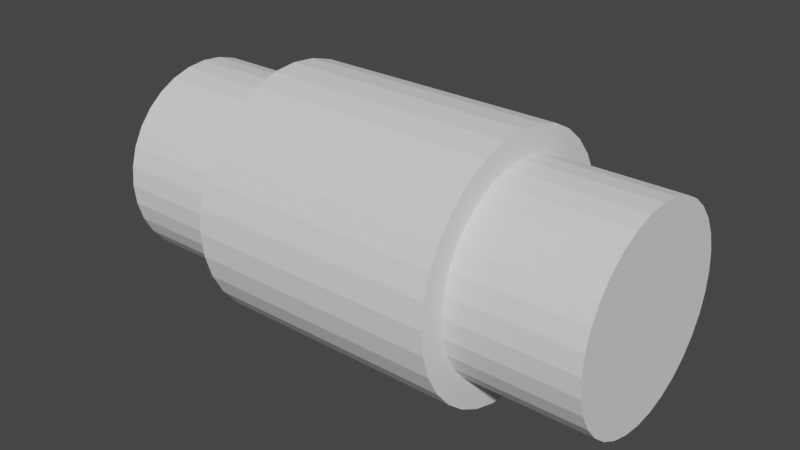 # Source: Motor.blend  (saved by Blender 2.91.10; exported with 4.5.12 LTS)
import bpy
from mathutils import Matrix  # noqa: F401  (used for matrix-valued properties, if any)

bpy.ops.wm.read_factory_settings(use_empty=True)
scene = bpy.context.scene
scene.name = 'Scene'

# ---- collections
col_collection = bpy.data.collections.new('Collection'); scene.collection.children.link(col_collection)

# ---- world
world_world = bpy.data.worlds.new('World'); scene.world = world_world
world_world.use_nodes = True; world_world.node_tree.nodes.clear()
_N = world_world.node_tree.nodes; _L = world_world.node_tree.links
n0 = _N.new('ShaderNodeOutputWorld'); n0.name = 'World Output'; n0.location = (300, 300)
n1 = _N.new('ShaderNodeBackground'); n1.name = 'Background'; n1.location = (10, 300)
n1.inputs[0].default_value = (0.05088, 0.05088, 0.05088, 1.0)
_L.new(n1.outputs[0], n0.inputs[0])
n0.is_active_output = True
world_world.color = (0.05088, 0.05088, 0.05088)
world_world.use_sun_shadow = False
world_world.sun_shadow_jitter_overblur = 0.0

# ---- meshes
me_cylinder = bpy.data.meshes.new('Cylinder')
me_cylinder.from_pydata([(0.0, 1.0, -1.0), (0.0, 1.0, 1.0), (0.1951, 0.9808, -1.0), (0.1951, 0.9808, 1.0), (0.3827, 0.9239, -1.0), (0.3827, 0.9239, 1.0), (0.5556, 0.8315, -1.0), (0.5556, 0.8315, 1.0), (0.7071, 0.7071, -1.0), (0.7071, 0.7071, 1.0), (0.8315, 0.5556, -1.0), (0.8315, 0.5556, 1.0), (0.9239, 0.3827, -1.0), (0.9239, 0.3827, 1.0), (0.9808, 0.1951, -1.0), (0.9808, 0.1951, 1.0), (1.0, 7.55e-08, -1.0), (1.0, 7.55e-08, 1.0), (0.9808, -0.1951, -1.0), (0.9808, -0.1951, 1.0), (0.9239, -0.3827, -1.0), (0.9239, -0.3827, 1.0), (0.8315, -0.5556, -1.0), (0.8315, -0.5556, 1.0), (0.7071, -0.7071, -1.0), (0.7071, -0.7071, 1.0), (0.5556, -0.8315, -1.0), (0.5556, -0.8315, 1.0), (0.3827, -0.9239, -1.0), (0.3827, -0.9239, 1.0), (0.1951, -0.9808, -1.0), (0.1951, -0.9808, 1.0), (-3.258e-07, -1.0, -1.0), (-3.258e-07, -1.0, 1.0), (-0.1951, -0.9808, -1.0), (-0.1951, -0.9808, 1.0), (-0.3827, -0.9239, -1.0), (-0.3827, -0.9239, 1.0), (-0.5556, -0.8315, -1.0), (-0.5556, -0.8315, 1.0), (-0.7071, -0.7071, -1.0), (-0.7071, -0.7071, 1.0), (-0.8315, -0.5556, -1.0), (-0.8315, -0.5556, 1.0), (-0.9239, -0.3827, -1.0), (-0.9239, -0.3827, 1.0), (-0.9808, -0.1951, -1.0), (-0.9808, -0.1951, 1.0), (-1.0, 9.656e-07, -1.0), (-1.0, 9.656e-07, 1.0), (-0.9808, 0.1951, -1.0), (-0.9808, 0.1951, 1.0), (-0.9239, 0.3827, -1.0), (-0.9239, 0.3827, 1.0), (-0.8315, 0.5556, -1.0), (-0.8315, 0.5556, 1.0), (-0.7071, 0.7071, -1.0), (-0.7071, 0.7071, 1.0), (-0.5556, 0.8315, -1.0), (-0.5556, 0.8315, 1.0), (-0.3827, 0.9239, -1.0), (-0.3827, 0.9239, 1.0), (-0.1951, 0.9808, -1.0), (-0.1951, 0.9808, 1.0)], [], [(0, 1, 3, 2), (2, 3, 5, 4), (4, 5, 7, 6), (6, 7, 9, 8), (8, 9, 11, 10), (10, 11, 13, 12), (12, 13, 15, 14), (14, 15, 17, 16), (16, 17, 19, 18), (18, 19, 21, 20), (20, 21, 23, 22), (22, 23, 25, 24), (24, 25, 27, 26), (26, 27, 29, 28), (28, 29, 31, 30), (30, 31, 33, 32), (32, 33, 35, 34), (34, 35, 37, 36), (36, 37, 39, 38), (38, 39, 41, 40), (40, 41, 43, 42), (42, 43, 45, 44), (44, 45, 47, 46), (46, 47, 49, 48), (48, 49, 51, 50), (50, 51, 53, 52), (52, 53, 55, 54), (54, 55, 57, 56), (56, 57, 59, 58), (58, 59, 61, 60), (3, 1, 63, 61, 59, 57, 55, 53, 51, 49, 47, 45, 43, 41, 39, 37, 35, 33, 31, 29, 27, 25, 23, 21, 19, 17, 15, 13, 11, 9, 7, 5), (60, 61, 63, 62), (62, 63, 1, 0), (0, 2, 4, 6, 8, 10, 12, 14, 16, 18, 20, 22, 24, 26, 28, 30, 32, 34, 36, 38, 40, 42, 44, 46, 48, 50, 52, 54, 56, 58, 60, 62)])
_uv = me_cylinder.uv_layers.new(name='UVMap')
_uv.uv.foreach_set('vector', [1.0, 0.5, 1.0, 1.0, 0.9688, 1.0, 0.9688, 0.5, 0.9688, 0.5, 0.9688, 1.0, 0.9375, 1.0, 0.9375, 0.5, 0.9375, 0.5, 0.9375, 1.0, 0.9062, 1.0, 0.9062, 0.5, 0.9062, 0.5, 0.9062, 1.0, 0.875, 1.0, 0.875, 0.5, 0.875, 0.5, 0.875, 1.0, 0.8438, 1.0, 0.8438, 0.5, 0.8438, 0.5, 0.8438, 1.0, 0.8125, 1.0, 0.8125, 0.5, 0.8125, 0.5, 0.8125, 1.0, 0.7812, 1.0, 0.7812, 0.5, 0.7812, 0.5, 0.7812, 1.0, 0.75, 1.0, 0.75, 0.5, 0.75, 0.5, 0.75, 1.0, 0.7188, 1.0, 0.7188, 0.5, 0.7188, 0.5, 0.7188, 1.0, 0.6875, 1.0, 0.6875, 0.5, 0.6875, 0.5, 0.6875, 1.0, 0.6562, 1.0, 0.6562, 0.5, 0.6562, 0.5, 0.6562, 1.0, 0.625, 1.0, 0.625, 0.5, 0.625, 0.5, 0.625, 1.0, 0.5938, 1.0, 0.5938, 0.5, 0.5938, 0.5, 0.5938, 1.0, 0.5625, 1.0, 0.5625, 0.5, 0.5625, 0.5, 0.5625, 1.0, 0.5312, 1.0, 0.5312, 0.5, 0.5312, 0.5, 0.5312, 1.0, 0.5, 1.0, 0.5, 0.5, 0.5, 0.5, 0.5, 1.0, 0.4688, 1.0, 0.4688, 0.5, 0.4688, 0.5, 0.4688, 1.0, 0.4375, 1.0, 0.4375, 0.5, 0.4375, 0.5, 0.4375, 1.0, 0.4062, 1.0, 0.4062, 0.5, 0.4062, 0.5, 0.4062, 1.0, 0.375, 1.0, 0.375, 0.5, 0.375, 0.5, 0.375, 1.0, 0.3438, 1.0, 0.3438, 0.5, 0.3438, 0.5, 0.3438, 1.0, 0.3125, 1.0, 0.3125, 0.5, 0.3125, 0.5, 0.3125, 1.0, 0.2812, 1.0, 0.2812, 0.5, 0.2812, 0.5, 0.2812, 1.0, 0.25, 1.0, 0.25, 0.5, 0.25, 0.5, 0.25, 1.0, 0.2188, 1.0, 0.2188, 0.5, 0.2188, 0.5, 0.2188, 1.0, 0.1875, 1.0, 0.1875, 0.5, 0.1875, 0.5, 0.1875, 1.0, 0.1562, 1.0, 0.1562, 0.5, 0.1562, 0.5, 0.1562, 1.0, 0.125, 1.0, 0.125, 0.5, 0.125, 0.5, 0.125, 1.0, 0.09375, 1.0, 0.09375, 0.5, 0.09375, 0.5, 0.09375, 1.0, 0.0625, 1.0, 0.0625, 0.5, 0.2968, 0.4854, 0.25, 0.49, 0.2032, 0.4854, 0.1582, 0.4717, 0.1167, 0.4496, 0.08029, 0.4197, 0.05045, 0.3833, 0.02827, 0.3418, 0.01461, 0.2968, 0.01, 0.25, 0.01461, 0.2032, 0.02827, 0.1582, 0.05045, 0.1167, 0.08029, 0.08029, 0.1167, 0.05045, 0.1582, 0.02827, 0.2032, 0.01461, 0.25, 0.01, 0.2968, 0.01461, 0.3418, 0.02827, 0.3833, 0.05045, 0.4197, 0.08029, 0.4496, 0.1167, 0.4717, 0.1582, 0.4854, 0.2032, 0.49, 0.25, 0.4854, 0.2968, 0.4717, 0.3418, 0.4496, 0.3833, 0.4197, 0.4197, 0.3833, 0.4496, 0.3418, 0.4717, 0.0625, 0.5, 0.0625, 1.0, 0.03125, 1.0, 0.03125, 0.5, 0.03125, 0.5, 0.03125, 1.0, 0.0, 1.0, 0.0, 0.5, 0.75, 0.49, 0.7968, 0.4854, 0.8418, 0.4717, 0.8833, 0.4496, 0.9197, 0.4197, 0.9496, 0.3833, 0.9717, 0.3418, 0.9854, 0.2968, 0.99, 0.25, 0.9854, 0.2032, 0.9717, 0.1582, 0.9496, 0.1167, 0.9197, 0.08029, 0.8833, 0.05045, 0.8418, 0.02827, 0.7968, 0.01461, 0.75, 0.01, 0.7032, 0.01461, 0.6582, 0.02827, 0.6167, 0.05045, 0.5803, 0.08029, 0.5504, 0.1167, 0.5283, 0.1582, 0.5146, 0.2032, 0.51, 0.25, 0.5146, 0.2968, 0.5283, 0.3418, 0.5504, 0.3833, 0.5803, 0.4197, 0.6167, 0.4496, 0.6582, 0.4717, 0.7032, 0.4854])
me_cylinder.use_remesh_fix_poles = True
me_cylinder.use_remesh_preserve_attributes = False
me_cylinder.use_mirror_vertex_groups = False
me_cylinder.update()
me_cylinder_001 = bpy.data.meshes.new('Cylinder.001')
me_cylinder_001.from_pydata([(0.0, 1.0, -1.0), (0.0, 1.0, 1.0), (0.1951, 0.9808, -1.0), (0.1951, 0.9808, 1.0), (0.3827, 0.9239, -1.0), (0.3827, 0.9239, 1.0), (0.5556, 0.8315, -1.0), (0.5556, 0.8315, 1.0), (0.7071, 0.7071, -1.0), (0.7071, 0.7071, 1.0), (0.8315, 0.5556, -1.0), (0.8315, 0.5556, 1.0), (0.9239, 0.3827, -1.0), (0.9239, 0.3827, 1.0), (0.9808, 0.1951, -1.0), (0.9808, 0.1951, 1.0), (1.0, 7.55e-08, -1.0), (1.0, 7.55e-08, 1.0), (0.9808, -0.1951, -1.0), (0.9808, -0.1951, 1.0), (0.9239, -0.3827, -1.0), (0.9239, -0.3827, 1.0), (0.8315, -0.5556, -1.0), (0.8315, -0.5556, 1.0), (0.7071, -0.7071, -1.0), (0.7071, -0.7071, 1.0), (0.5556, -0.8315, -1.0), (0.5556, -0.8315, 1.0), (0.3827, -0.9239, -1.0), (0.3827, -0.9239, 1.0), (0.1951, -0.9808, -1.0), (0.1951, -0.9808, 1.0), (-3.258e-07, -1.0, -1.0), (-3.258e-07, -1.0, 1.0), (-0.1951, -0.9808, -1.0), (-0.1951, -0.9808, 1.0), (-0.3827, -0.9239, -1.0), (-0.3827, -0.9239, 1.0), (-0.5556, -0.8315, -1.0), (-0.5556, -0.8315, 1.0), (-0.7071, -0.7071, -1.0), (-0.7071, -0.7071, 1.0), (-0.8315, -0.5556, -1.0), (-0.8315, -0.5556, 1.0), (-0.9239, -0.3827, -1.0), (-0.9239, -0.3827, 1.0), (-0.9808, -0.1951, -1.0), (-0.9808, -0.1951, 1.0), (-1.0, 9.656e-07, -1.0), (-1.0, 9.656e-07, 1.0), (-0.9808, 0.1951, -1.0), (-0.9808, 0.1951, 1.0), (-0.9239, 0.3827, -1.0), (-0.9239, 0.3827, 1.0), (-0.8315, 0.5556, -1.0), (-0.8315, 0.5556, 1.0), (-0.7071, 0.7071, -1.0), (-0.7071, 0.7071, 1.0), (-0.5556, 0.8315, -1.0), (-0.5556, 0.8315, 1.0), (-0.3827, 0.9239, -1.0), (-0.3827, 0.9239, 1.0), (-0.1951, 0.9808, -1.0), (-0.1951, 0.9808, 1.0)], [], [(0, 1, 3, 2), (2, 3, 5, 4), (4, 5, 7, 6), (6, 7, 9, 8), (8, 9, 11, 10), (10, 11, 13, 12), (12, 13, 15, 14), (14, 15, 17, 16), (16, 17, 19, 18), (18, 19, 21, 20), (20, 21, 23, 22), (22, 23, 25, 24), (24, 25, 27, 26), (26, 27, 29, 28), (28, 29, 31, 30), (30, 31, 33, 32), (32, 33, 35, 34), (34, 35, 37, 36), (36, 37, 39, 38), (38, 39, 41, 40), (40, 41, 43, 42), (42, 43, 45, 44), (44, 45, 47, 46), (46, 47, 49, 48), (48, 49, 51, 50), (50, 51, 53, 52), (52, 53, 55, 54), (54, 55, 57, 56), (56, 57, 59, 58), (58, 59, 61, 60), (3, 1, 63, 61, 59, 57, 55, 53, 51, 49, 47, 45, 43, 41, 39, 37, 35, 33, 31, 29, 27, 25, 23, 21, 19, 17, 15, 13, 11, 9, 7, 5), (60, 61, 63, 62), (62, 63, 1, 0), (0, 2, 4, 6, 8, 10, 12, 14, 16, 18, 20, 22, 24, 26, 28, 30, 32, 34, 36, 38, 40, 42, 44, 46, 48, 50, 52, 54, 56, 58, 60, 62)])
_uv = me_cylinder_001.uv_layers.new(name='UVMap')
_uv.uv.foreach_set('vector', [1.0, 0.5, 1.0, 1.0, 0.9688, 1.0, 0.9688, 0.5, 0.9688, 0.5, 0.9688, 1.0, 0.9375, 1.0, 0.9375, 0.5, 0.9375, 0.5, 0.9375, 1.0, 0.9062, 1.0, 0.9062, 0.5, 0.9062, 0.5, 0.9062, 1.0, 0.875, 1.0, 0.875, 0.5, 0.875, 0.5, 0.875, 1.0, 0.8438, 1.0, 0.8438, 0.5, 0.8438, 0.5, 0.8438, 1.0, 0.8125, 1.0, 0.8125, 0.5, 0.8125, 0.5, 0.8125, 1.0, 0.7812, 1.0, 0.7812, 0.5, 0.7812, 0.5, 0.7812, 1.0, 0.75, 1.0, 0.75, 0.5, 0.75, 0.5, 0.75, 1.0, 0.7188, 1.0, 0.7188, 0.5, 0.7188, 0.5, 0.7188, 1.0, 0.6875, 1.0, 0.6875, 0.5, 0.6875, 0.5, 0.6875, 1.0, 0.6562, 1.0, 0.6562, 0.5, 0.6562, 0.5, 0.6562, 1.0, 0.625, 1.0, 0.625, 0.5, 0.625, 0.5, 0.625, 1.0, 0.5938, 1.0, 0.5938, 0.5, 0.5938, 0.5, 0.5938, 1.0, 0.5625, 1.0, 0.5625, 0.5, 0.5625, 0.5, 0.5625, 1.0, 0.5312, 1.0, 0.5312, 0.5, 0.5312, 0.5, 0.5312, 1.0, 0.5, 1.0, 0.5, 0.5, 0.5, 0.5, 0.5, 1.0, 0.4688, 1.0, 0.4688, 0.5, 0.4688, 0.5, 0.4688, 1.0, 0.4375, 1.0, 0.4375, 0.5, 0.4375, 0.5, 0.4375, 1.0, 0.4062, 1.0, 0.4062, 0.5, 0.4062, 0.5, 0.4062, 1.0, 0.375, 1.0, 0.375, 0.5, 0.375, 0.5, 0.375, 1.0, 0.3438, 1.0, 0.3438, 0.5, 0.3438, 0.5, 0.3438, 1.0, 0.3125, 1.0, 0.3125, 0.5, 0.3125, 0.5, 0.3125, 1.0, 0.2812, 1.0, 0.2812, 0.5, 0.2812, 0.5, 0.2812, 1.0, 0.25, 1.0, 0.25, 0.5, 0.25, 0.5, 0.25, 1.0, 0.2188, 1.0, 0.2188, 0.5, 0.2188, 0.5, 0.2188, 1.0, 0.1875, 1.0, 0.1875, 0.5, 0.1875, 0.5, 0.1875, 1.0, 0.1562, 1.0, 0.1562, 0.5, 0.1562, 0.5, 0.1562, 1.0, 0.125, 1.0, 0.125, 0.5, 0.125, 0.5, 0.125, 1.0, 0.09375, 1.0, 0.09375, 0.5, 0.09375, 0.5, 0.09375, 1.0, 0.0625, 1.0, 0.0625, 0.5, 0.2968, 0.4854, 0.25, 0.49, 0.2032, 0.4854, 0.1582, 0.4717, 0.1167, 0.4496, 0.08029, 0.4197, 0.05045, 0.3833, 0.02827, 0.3418, 0.01461, 0.2968, 0.01, 0.25, 0.01461, 0.2032, 0.02827, 0.1582, 0.05045, 0.1167, 0.08029, 0.08029, 0.1167, 0.05045, 0.1582, 0.02827, 0.2032, 0.01461, 0.25, 0.01, 0.2968, 0.01461, 0.3418, 0.02827, 0.3833, 0.05045, 0.4197, 0.08029, 0.4496, 0.1167, 0.4717, 0.1582, 0.4854, 0.2032, 0.49, 0.25, 0.4854, 0.2968, 0.4717, 0.3418, 0.4496, 0.3833, 0.4197, 0.4197, 0.3833, 0.4496, 0.3418, 0.4717, 0.0625, 0.5, 0.0625, 1.0, 0.03125, 1.0, 0.03125, 0.5, 0.03125, 0.5, 0.03125, 1.0, 0.0, 1.0, 0.0, 0.5, 0.75, 0.49, 0.7968, 0.4854, 0.8418, 0.4717, 0.8833, 0.4496, 0.9197, 0.4197, 0.9496, 0.3833, 0.9717, 0.3418, 0.9854, 0.2968, 0.99, 0.25, 0.9854, 0.2032, 0.9717, 0.1582, 0.9496, 0.1167, 0.9197, 0.08029, 0.8833, 0.05045, 0.8418, 0.02827, 0.7968, 0.01461, 0.75, 0.01, 0.7032, 0.01461, 0.6582, 0.02827, 0.6167, 0.05045, 0.5803, 0.08029, 0.5504, 0.1167, 0.5283, 0.1582, 0.5146, 0.2032, 0.51, 0.25, 0.5146, 0.2968, 0.5283, 0.3418, 0.5504, 0.3833, 0.5803, 0.4197, 0.6167, 0.4496, 0.6582, 0.4717, 0.7032, 0.4854])
me_cylinder_001.use_remesh_fix_poles = True
me_cylinder_001.use_remesh_preserve_attributes = False
me_cylinder_001.use_mirror_vertex_groups = False
me_cylinder_001.update()

# ---- objects
ob_cylinder = bpy.data.objects.new('Cylinder', me_cylinder)
ob_cylinder_001 = bpy.data.objects.new('Cylinder.001', me_cylinder_001)

# ---- transforms, parenting, visibility, modifiers, constraints
ob_cylinder.location = (0.0, 0.0, 0.0)
ob_cylinder.rotation_euler = (0.0, 1.571, 0.0)
ob_cylinder.scale = (0.1, 0.1, 0.1)
ob_cylinder.lineart.crease_threshold = 0.0
ob_cylinder_001.location = (0.0, 0.0, 0.0)
ob_cylinder_001.rotation_euler = (0.0, 1.571, 0.0)
ob_cylinder_001.scale = (0.08, 0.08, 0.2)
ob_cylinder_001.lineart.crease_threshold = 0.0

# ---- collection membership
col_collection.objects.link(ob_cylinder)
col_collection.objects.link(ob_cylinder_001)

# ---- scene / render settings (as saved in the file)
scene.frame_start = 1; scene.frame_end = 250; scene.frame_set(1)
scene.render.engine = 'BLENDER_EEVEE_NEXT'
scene.cycles.use_denoising = False
scene.cycles.samples = 128
scene.cycles.sampling_pattern = 'TABULATED_SOBOL'
scene.cycles.use_adaptive_sampling = False
scene.cycles.use_light_tree = False
scene.view_settings.view_transform = 'Filmic'
bpy.context.view_layer.update()

# ---- added for rendering (the .blend has no active camera and no usable light): camera, sun
cam_auto = bpy.data.cameras.new('AutoCamera')
cam_auto.lens = 50.0
cam_auto.sensor_width = 36.0
cam_auto.clip_end = 1000.0
ob_auto_camera = bpy.data.objects.new('AutoCamera', cam_auto)
scene.collection.objects.link(ob_auto_camera)
ob_auto_camera.location = (0.453266, -0.543919, 0.362613)
ob_auto_camera.rotation_euler = (1.09748, -7.21219e-08, 0.694738)
scene.camera = ob_auto_camera
light_auto_sun = bpy.data.lights.new('AutoSun', 'SUN')
light_auto_sun.energy = 3.0
light_auto_sun.angle = 0.0523599
ob_auto_sun = bpy.data.objects.new('AutoSun', light_auto_sun)
scene.collection.objects.link(ob_auto_sun)
ob_auto_sun.rotation_euler = (0.872665, 0.174533, 0.523599)
bpy.context.view_layer.update()

